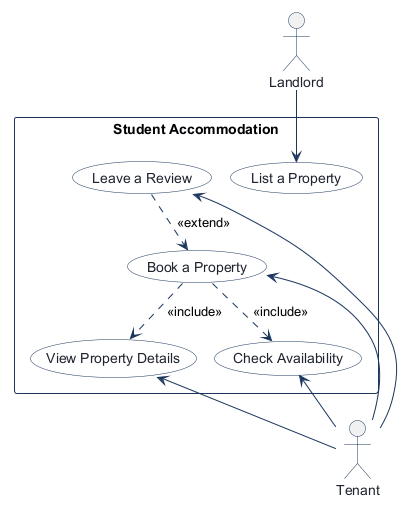

The diagram above was rendered by PlantUML. Its source (embedded in the PNG):
@startuml
!pragma layout smetana
!pragma layout smetana
skinparam shadowing false
skinparam actorBorderColor #1B365D
skinparam actorFontColor #1E232D
skinparam usecaseBackgroundColor #FFFFFF
skinparam usecaseBorderColor #1B365D
skinparam usecaseFontColor #1E232D
skinparam rectangleBorderColor #1B365D
skinparam rectangleBackgroundColor #F8FAFC
skinparam arrowColor #1B365D

actor "Landlord" as Landlord

rectangle "Student Accommodation" {
  usecase "List a Property" as List_a_Property
  usecase "View Property Details" as View_Property_Details
  usecase "Check Availability" as Check_Availability
  usecase "Book a Property" as Book_a_Property
  usecase "Leave a Review" as Leave_a_Review
}

actor "Tenant" as Tenant

Landlord --> List_a_Property
View_Property_Details <-- Tenant
Check_Availability <-- Tenant
Book_a_Property <-- Tenant
Book_a_Property ..> View_Property_Details : <<include>>
Book_a_Property ..> Check_Availability : <<include>>
Leave_a_Review <-- Tenant
Leave_a_Review ..> Book_a_Property : <<extend>>

@enduml